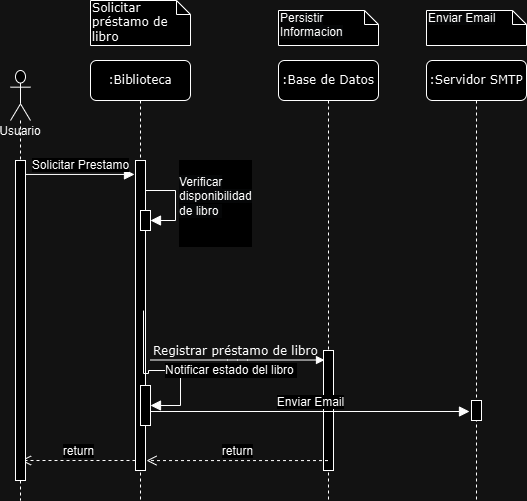

The diagram above was exported from draw.io. Its source (the exported page's mxGraphModel, read from the mxfile embedded in the PNG):
<mxGraphModel dx="1426" dy="801" grid="1" gridSize="10" guides="1" tooltips="1" connect="1" arrows="1" fold="1" page="1" pageScale="1" pageWidth="1100" pageHeight="850" background="none" math="0" shadow="0">
  <root>
    <mxCell id="0" />
    <mxCell id="1" parent="0" />
    <mxCell id="7baba1c4bc27f4b0-2" value=":Base de Datos" style="shape=umlLifeline;perimeter=lifelinePerimeter;whiteSpace=wrap;html=1;container=1;collapsible=0;recursiveResize=0;outlineConnect=0;rounded=1;shadow=0;comic=0;labelBackgroundColor=none;strokeWidth=1;fontFamily=Verdana;fontSize=12;align=center;" parent="1" vertex="1">
      <mxGeometry x="288" y="80" width="100" height="440" as="geometry" />
    </mxCell>
    <mxCell id="7baba1c4bc27f4b0-10" value="" style="html=1;points=[];perimeter=orthogonalPerimeter;rounded=0;shadow=0;comic=0;labelBackgroundColor=none;strokeWidth=1;fontFamily=Verdana;fontSize=12;align=center;" parent="7baba1c4bc27f4b0-2" vertex="1">
      <mxGeometry x="45" y="290" width="10" height="120" as="geometry" />
    </mxCell>
    <mxCell id="7baba1c4bc27f4b0-3" value=":Servidor SMTP" style="shape=umlLifeline;perimeter=lifelinePerimeter;whiteSpace=wrap;html=1;container=1;collapsible=0;recursiveResize=0;outlineConnect=0;rounded=1;shadow=0;comic=0;labelBackgroundColor=none;strokeWidth=1;fontFamily=Verdana;fontSize=12;align=center;" parent="1" vertex="1">
      <mxGeometry x="436" y="80" width="100" height="440" as="geometry" />
    </mxCell>
    <mxCell id="7baba1c4bc27f4b0-13" value="" style="html=1;points=[];perimeter=orthogonalPerimeter;rounded=0;shadow=0;comic=0;labelBackgroundColor=none;strokeWidth=1;fontFamily=Verdana;fontSize=12;align=center;" parent="7baba1c4bc27f4b0-3" vertex="1">
      <mxGeometry x="45" y="340" width="10" height="20" as="geometry" />
    </mxCell>
    <mxCell id="7baba1c4bc27f4b0-8" value=":Biblioteca" style="shape=umlLifeline;perimeter=lifelinePerimeter;whiteSpace=wrap;html=1;container=1;collapsible=0;recursiveResize=0;outlineConnect=0;rounded=1;shadow=0;comic=0;labelBackgroundColor=none;strokeWidth=1;fontFamily=Verdana;fontSize=12;align=center;" parent="1" vertex="1">
      <mxGeometry x="100" y="80" width="100" height="440" as="geometry" />
    </mxCell>
    <mxCell id="7baba1c4bc27f4b0-9" value="" style="html=1;points=[];perimeter=orthogonalPerimeter;rounded=0;shadow=0;comic=0;labelBackgroundColor=none;strokeWidth=1;fontFamily=Verdana;fontSize=12;align=center;" parent="7baba1c4bc27f4b0-8" vertex="1">
      <mxGeometry x="45" y="100" width="10" height="310" as="geometry" />
    </mxCell>
    <mxCell id="21J7kgSco2-a7uVXPvU3-11" value="" style="html=1;points=[[0,0,0,0,5],[0,1,0,0,-5],[1,0,0,0,5],[1,1,0,0,-5]];perimeter=orthogonalPerimeter;outlineConnect=0;targetShapes=umlLifeline;portConstraint=eastwest;newEdgeStyle={&quot;curved&quot;:0,&quot;rounded&quot;:0};" parent="7baba1c4bc27f4b0-8" vertex="1">
      <mxGeometry x="50" y="150" width="10" height="20" as="geometry" />
    </mxCell>
    <mxCell id="21J7kgSco2-a7uVXPvU3-12" value="&#10;&lt;span style=&quot;color: rgb(0, 0, 0); font-family: Helvetica, &amp;quot;VP Default&amp;quot;; font-size: 12px; font-style: normal; font-variant-ligatures: normal; font-variant-caps: normal; font-weight: 400; letter-spacing: normal; orphans: 2; text-align: center; text-indent: 0px; text-transform: none; widows: 2; word-spacing: 0px; -webkit-text-stroke-width: 0px; white-space: normal; background-color: rgb(248, 249, 250); text-decoration-thickness: initial; text-decoration-style: initial; text-decoration-color: initial; display: inline !important; float: none;&quot;&gt;Verificar disponibilidad de libro&amp;nbsp;&lt;/span&gt;&#10;&#10;" style="html=1;align=left;spacingLeft=2;endArrow=block;rounded=0;edgeStyle=orthogonalEdgeStyle;curved=0;rounded=0;fontSize=12;startSize=8;endSize=8;" parent="7baba1c4bc27f4b0-8" target="21J7kgSco2-a7uVXPvU3-11" edge="1">
      <mxGeometry relative="1" as="geometry">
        <mxPoint x="55" y="130" as="sourcePoint" />
        <Array as="points">
          <mxPoint x="85" y="160" />
        </Array>
      </mxGeometry>
    </mxCell>
    <mxCell id="21J7kgSco2-a7uVXPvU3-15" value="" style="html=1;points=[[0,0,0,0,5],[0,1,0,0,-5],[1,0,0,0,5],[1,1,0,0,-5]];perimeter=orthogonalPerimeter;outlineConnect=0;targetShapes=umlLifeline;portConstraint=eastwest;newEdgeStyle={&quot;curved&quot;:0,&quot;rounded&quot;:0};" parent="7baba1c4bc27f4b0-8" vertex="1">
      <mxGeometry x="50" y="325" width="10" height="40" as="geometry" />
    </mxCell>
    <mxCell id="21J7kgSco2-a7uVXPvU3-16" value="Notificar estado del libro&amp;nbsp;" style="html=1;align=left;spacingLeft=2;endArrow=block;rounded=0;edgeStyle=orthogonalEdgeStyle;curved=0;rounded=0;fontSize=12;startSize=8;endSize=8;exitX=0.8;exitY=0.484;exitDx=0;exitDy=0;exitPerimeter=0;" parent="7baba1c4bc27f4b0-8" source="7baba1c4bc27f4b0-9" target="21J7kgSco2-a7uVXPvU3-15" edge="1">
      <mxGeometry relative="1" as="geometry">
        <mxPoint x="60" y="180" as="sourcePoint" />
        <Array as="points">
          <mxPoint x="58" y="313" />
          <mxPoint x="58" y="310" />
          <mxPoint x="90" y="310" />
          <mxPoint x="90" y="345" />
        </Array>
      </mxGeometry>
    </mxCell>
    <mxCell id="21J7kgSco2-a7uVXPvU3-19" value="return" style="html=1;verticalAlign=bottom;endArrow=open;dashed=1;endSize=8;curved=0;rounded=0;fontSize=12;" parent="7baba1c4bc27f4b0-8" edge="1">
      <mxGeometry relative="1" as="geometry">
        <mxPoint x="45" y="400" as="sourcePoint" />
        <mxPoint x="-69.5" y="400" as="targetPoint" />
      </mxGeometry>
    </mxCell>
    <mxCell id="7baba1c4bc27f4b0-11" value="Registrar préstamo de libro&amp;nbsp;" style="html=1;verticalAlign=bottom;endArrow=block;labelBackgroundColor=none;fontFamily=Verdana;fontSize=12;edgeStyle=elbowEdgeStyle;elbow=horizontal;entryX=0.1;entryY=0.174;entryDx=0;entryDy=0;entryPerimeter=0;" parent="1" edge="1">
      <mxGeometry relative="1" as="geometry">
        <mxPoint x="160" y="379.5" as="sourcePoint" />
        <mxPoint x="334" y="379.52" as="targetPoint" />
      </mxGeometry>
    </mxCell>
    <mxCell id="7baba1c4bc27f4b0-41" value="&lt;span style=&quot;font-family: Helvetica, &amp;quot;VP Default&amp;quot;; text-align: center; background-color: rgb(248, 249, 250);&quot;&gt;Persistir Informacion&lt;/span&gt;" style="shape=note;whiteSpace=wrap;html=1;size=14;verticalAlign=top;align=left;spacingTop=-6;rounded=0;shadow=0;comic=0;labelBackgroundColor=none;strokeWidth=1;fontFamily=Verdana;fontSize=12" parent="1" vertex="1">
      <mxGeometry x="288" y="30" width="100" height="35" as="geometry" />
    </mxCell>
    <mxCell id="7baba1c4bc27f4b0-42" value="Solicitar préstamo de libro&amp;nbsp;" style="shape=note;whiteSpace=wrap;html=1;size=14;verticalAlign=top;align=left;spacingTop=-6;rounded=0;shadow=0;comic=0;labelBackgroundColor=none;strokeWidth=1;fontFamily=Verdana;fontSize=12" parent="1" vertex="1">
      <mxGeometry x="100" y="20" width="100" height="45" as="geometry" />
    </mxCell>
    <mxCell id="7baba1c4bc27f4b0-43" value="&lt;span style=&quot;font-family: Helvetica, &amp;quot;VP Default&amp;quot;; text-align: center; background-color: rgb(248, 249, 250);&quot;&gt;Enviar Email&lt;/span&gt;" style="shape=note;whiteSpace=wrap;html=1;size=14;verticalAlign=top;align=left;spacingTop=-6;rounded=0;shadow=0;comic=0;labelBackgroundColor=none;strokeWidth=1;fontFamily=Verdana;fontSize=12" parent="1" vertex="1">
      <mxGeometry x="436" y="30" width="100" height="35" as="geometry" />
    </mxCell>
    <mxCell id="21J7kgSco2-a7uVXPvU3-5" value="&lt;div&gt;&lt;span style=&quot;background-color: initial;&quot;&gt;&lt;br&gt;&lt;/span&gt;&lt;/div&gt;&lt;div&gt;&lt;span style=&quot;background-color: initial;&quot;&gt;&lt;br&gt;&lt;/span&gt;&lt;/div&gt;&lt;div&gt;&lt;span style=&quot;background-color: initial;&quot;&gt;&lt;br&gt;&lt;/span&gt;&lt;/div&gt;&lt;div&gt;&lt;span style=&quot;background-color: initial;&quot;&gt;&lt;br&gt;&lt;/span&gt;&lt;/div&gt;&lt;div&gt;&lt;span style=&quot;background-color: initial;&quot;&gt;&lt;br&gt;&lt;/span&gt;&lt;/div&gt;&lt;div&gt;&lt;span style=&quot;background-color: initial;&quot;&gt;Usuario&lt;/span&gt;&lt;br&gt;&lt;/div&gt;" style="shape=umlLifeline;perimeter=lifelinePerimeter;whiteSpace=wrap;html=1;container=1;dropTarget=0;collapsible=0;recursiveResize=0;outlineConnect=0;portConstraint=eastwest;newEdgeStyle={&quot;curved&quot;:0,&quot;rounded&quot;:0};participant=umlActor;size=50;" parent="1" vertex="1">
      <mxGeometry x="20" y="90" width="20" height="430" as="geometry" />
    </mxCell>
    <mxCell id="21J7kgSco2-a7uVXPvU3-20" value="" style="html=1;points=[[0,0,0,0,5],[0,1,0,0,-5],[1,0,0,0,5],[1,1,0,0,-5]];perimeter=orthogonalPerimeter;outlineConnect=0;targetShapes=umlLifeline;portConstraint=eastwest;newEdgeStyle={&quot;curved&quot;:0,&quot;rounded&quot;:0};" parent="21J7kgSco2-a7uVXPvU3-5" vertex="1">
      <mxGeometry x="5" y="90" width="10" height="320" as="geometry" />
    </mxCell>
    <mxCell id="21J7kgSco2-a7uVXPvU3-7" value="Solicitar Prestamo" style="html=1;verticalAlign=bottom;endArrow=block;curved=0;rounded=0;fontSize=12;startSize=8;endSize=8;entryX=-0.1;entryY=0.045;entryDx=0;entryDy=0;entryPerimeter=0;" parent="1" source="21J7kgSco2-a7uVXPvU3-20" target="7baba1c4bc27f4b0-9" edge="1">
      <mxGeometry width="80" relative="1" as="geometry">
        <mxPoint x="50" y="210" as="sourcePoint" />
        <mxPoint x="110" y="200" as="targetPoint" />
      </mxGeometry>
    </mxCell>
    <mxCell id="21J7kgSco2-a7uVXPvU3-17" value="Enviar Email" style="html=1;verticalAlign=bottom;endArrow=block;curved=0;rounded=0;fontSize=12;startSize=8;endSize=8;entryX=-0.2;entryY=0.55;entryDx=0;entryDy=0;entryPerimeter=0;" parent="1" source="21J7kgSco2-a7uVXPvU3-15" target="7baba1c4bc27f4b0-13" edge="1">
      <mxGeometry width="80" relative="1" as="geometry">
        <mxPoint x="165" y="310" as="sourcePoint" />
        <mxPoint x="245" y="310" as="targetPoint" />
      </mxGeometry>
    </mxCell>
    <mxCell id="21J7kgSco2-a7uVXPvU3-18" value="return" style="html=1;verticalAlign=bottom;endArrow=open;dashed=1;endSize=8;curved=0;rounded=0;fontSize=12;entryX=1.1;entryY=0.968;entryDx=0;entryDy=0;entryPerimeter=0;" parent="1" source="7baba1c4bc27f4b0-2" target="7baba1c4bc27f4b0-9" edge="1">
      <mxGeometry relative="1" as="geometry">
        <mxPoint x="250" y="480" as="sourcePoint" />
        <mxPoint x="170" y="480" as="targetPoint" />
      </mxGeometry>
    </mxCell>
  </root>
</mxGraphModel>